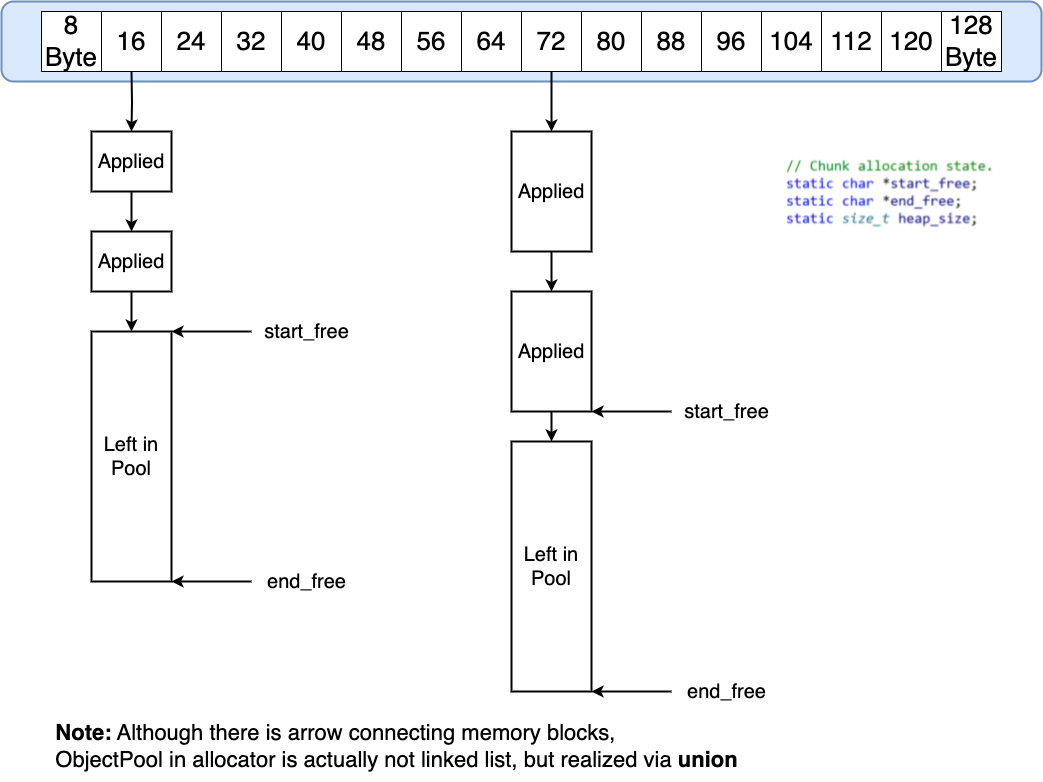

The diagram above was exported from draw.io. Its source (the exported page's mxGraphModel, read from the mxfile embedded in the PNG):
<mxGraphModel dx="1793" dy="1404" grid="1" gridSize="10" guides="1" tooltips="1" connect="1" arrows="1" fold="1" page="0" pageScale="1" pageWidth="827" pageHeight="1169" background="#ffffff" math="0" shadow="0">
  <root>
    <mxCell id="0" />
    <mxCell id="1" parent="0" />
    <mxCell id="mdpjyFKcbFN9iR8lxPps-18" value="" style="rounded=1;whiteSpace=wrap;html=1;fillColor=#dae8fc;strokeWidth=2;strokeColor=#6c8ebf;" vertex="1" parent="1">
      <mxGeometry x="-200" y="200" width="1040" height="80" as="geometry" />
    </mxCell>
    <mxCell id="mdpjyFKcbFN9iR8lxPps-2" value="&lt;font style=&quot;font-size: 26px;&quot;&gt;8 Byte&lt;/font&gt;" style="rounded=0;whiteSpace=wrap;html=1;" vertex="1" parent="1">
      <mxGeometry x="-160" y="210" width="60" height="60" as="geometry" />
    </mxCell>
    <mxCell id="mdpjyFKcbFN9iR8lxPps-3" value="&lt;font style=&quot;font-size: 26px;&quot;&gt;16&lt;/font&gt;" style="rounded=0;whiteSpace=wrap;html=1;" vertex="1" parent="1">
      <mxGeometry x="-100" y="210" width="60" height="60" as="geometry" />
    </mxCell>
    <mxCell id="mdpjyFKcbFN9iR8lxPps-4" value="&lt;font style=&quot;font-size: 26px;&quot;&gt;24&lt;/font&gt;" style="rounded=0;whiteSpace=wrap;html=1;" vertex="1" parent="1">
      <mxGeometry x="-40" y="210" width="60" height="60" as="geometry" />
    </mxCell>
    <mxCell id="mdpjyFKcbFN9iR8lxPps-5" value="&lt;font style=&quot;font-size: 26px;&quot;&gt;32&lt;/font&gt;" style="rounded=0;whiteSpace=wrap;html=1;" vertex="1" parent="1">
      <mxGeometry x="20" y="210" width="60" height="60" as="geometry" />
    </mxCell>
    <mxCell id="mdpjyFKcbFN9iR8lxPps-6" value="&lt;font style=&quot;font-size: 26px;&quot;&gt;40&lt;/font&gt;" style="rounded=0;whiteSpace=wrap;html=1;" vertex="1" parent="1">
      <mxGeometry x="80" y="210" width="60" height="60" as="geometry" />
    </mxCell>
    <mxCell id="mdpjyFKcbFN9iR8lxPps-7" value="&lt;font style=&quot;font-size: 26px;&quot;&gt;48&lt;/font&gt;" style="rounded=0;whiteSpace=wrap;html=1;" vertex="1" parent="1">
      <mxGeometry x="140" y="210" width="60" height="60" as="geometry" />
    </mxCell>
    <mxCell id="mdpjyFKcbFN9iR8lxPps-8" value="&lt;font style=&quot;font-size: 26px;&quot;&gt;56&lt;/font&gt;" style="rounded=0;whiteSpace=wrap;html=1;" vertex="1" parent="1">
      <mxGeometry x="200" y="210" width="60" height="60" as="geometry" />
    </mxCell>
    <mxCell id="mdpjyFKcbFN9iR8lxPps-9" value="&lt;font style=&quot;font-size: 26px;&quot;&gt;64&lt;/font&gt;" style="rounded=0;whiteSpace=wrap;html=1;" vertex="1" parent="1">
      <mxGeometry x="260" y="210" width="60" height="60" as="geometry" />
    </mxCell>
    <mxCell id="mdpjyFKcbFN9iR8lxPps-28" style="edgeStyle=orthogonalEdgeStyle;rounded=0;orthogonalLoop=1;jettySize=auto;html=1;strokeWidth=2;" edge="1" parent="1" source="mdpjyFKcbFN9iR8lxPps-10" target="mdpjyFKcbFN9iR8lxPps-19">
      <mxGeometry relative="1" as="geometry" />
    </mxCell>
    <mxCell id="mdpjyFKcbFN9iR8lxPps-10" value="&lt;font style=&quot;font-size: 26px;&quot;&gt;72&lt;/font&gt;" style="rounded=0;whiteSpace=wrap;html=1;" vertex="1" parent="1">
      <mxGeometry x="320" y="210" width="60" height="60" as="geometry" />
    </mxCell>
    <mxCell id="mdpjyFKcbFN9iR8lxPps-11" value="&lt;font style=&quot;font-size: 26px;&quot;&gt;80&lt;/font&gt;" style="rounded=0;whiteSpace=wrap;html=1;" vertex="1" parent="1">
      <mxGeometry x="380" y="210" width="60" height="60" as="geometry" />
    </mxCell>
    <mxCell id="mdpjyFKcbFN9iR8lxPps-12" value="&lt;font style=&quot;font-size: 26px;&quot;&gt;88&lt;/font&gt;" style="rounded=0;whiteSpace=wrap;html=1;" vertex="1" parent="1">
      <mxGeometry x="440" y="210" width="60" height="60" as="geometry" />
    </mxCell>
    <mxCell id="mdpjyFKcbFN9iR8lxPps-13" value="&lt;font style=&quot;font-size: 26px;&quot;&gt;96&lt;/font&gt;" style="rounded=0;whiteSpace=wrap;html=1;" vertex="1" parent="1">
      <mxGeometry x="500" y="210" width="60" height="60" as="geometry" />
    </mxCell>
    <mxCell id="mdpjyFKcbFN9iR8lxPps-14" value="&lt;font style=&quot;font-size: 26px;&quot;&gt;104&lt;/font&gt;" style="rounded=0;whiteSpace=wrap;html=1;" vertex="1" parent="1">
      <mxGeometry x="560" y="210" width="60" height="60" as="geometry" />
    </mxCell>
    <mxCell id="mdpjyFKcbFN9iR8lxPps-15" value="&lt;font style=&quot;font-size: 26px;&quot;&gt;112&lt;/font&gt;" style="rounded=0;whiteSpace=wrap;html=1;" vertex="1" parent="1">
      <mxGeometry x="620" y="210" width="60" height="60" as="geometry" />
    </mxCell>
    <mxCell id="mdpjyFKcbFN9iR8lxPps-16" value="&lt;font style=&quot;font-size: 26px;&quot;&gt;120&lt;/font&gt;" style="rounded=0;whiteSpace=wrap;html=1;" vertex="1" parent="1">
      <mxGeometry x="680" y="210" width="60" height="60" as="geometry" />
    </mxCell>
    <mxCell id="mdpjyFKcbFN9iR8lxPps-17" value="&lt;font style=&quot;font-size: 26px;&quot;&gt;128&lt;br&gt;Byte&lt;br&gt;&lt;/font&gt;" style="rounded=0;whiteSpace=wrap;html=1;" vertex="1" parent="1">
      <mxGeometry x="740" y="210" width="60" height="60" as="geometry" />
    </mxCell>
    <mxCell id="mdpjyFKcbFN9iR8lxPps-24" style="edgeStyle=orthogonalEdgeStyle;rounded=0;orthogonalLoop=1;jettySize=auto;html=1;strokeWidth=2;" edge="1" parent="1" source="mdpjyFKcbFN9iR8lxPps-19" target="mdpjyFKcbFN9iR8lxPps-22">
      <mxGeometry relative="1" as="geometry" />
    </mxCell>
    <mxCell id="mdpjyFKcbFN9iR8lxPps-19" value="&lt;font style=&quot;font-size: 20px;&quot;&gt;Applied&lt;/font&gt;" style="rounded=0;whiteSpace=wrap;html=1;strokeWidth=2;" vertex="1" parent="1">
      <mxGeometry x="310" y="330" width="80" height="120" as="geometry" />
    </mxCell>
    <mxCell id="mdpjyFKcbFN9iR8lxPps-21" value="&lt;font style=&quot;font-size: 20px;&quot;&gt;Left in &lt;br&gt;Pool&lt;/font&gt;" style="rounded=0;whiteSpace=wrap;html=1;strokeWidth=2;" vertex="1" parent="1">
      <mxGeometry x="310" y="640" width="80" height="250" as="geometry" />
    </mxCell>
    <mxCell id="mdpjyFKcbFN9iR8lxPps-25" style="edgeStyle=orthogonalEdgeStyle;rounded=0;orthogonalLoop=1;jettySize=auto;html=1;strokeWidth=2;" edge="1" parent="1" source="mdpjyFKcbFN9iR8lxPps-22" target="mdpjyFKcbFN9iR8lxPps-21">
      <mxGeometry relative="1" as="geometry" />
    </mxCell>
    <mxCell id="mdpjyFKcbFN9iR8lxPps-22" value="&lt;font style=&quot;font-size: 20px;&quot;&gt;Applied&lt;/font&gt;" style="rounded=0;whiteSpace=wrap;html=1;strokeWidth=2;" vertex="1" parent="1">
      <mxGeometry x="310" y="490" width="80" height="120" as="geometry" />
    </mxCell>
    <mxCell id="mdpjyFKcbFN9iR8lxPps-29" value="" style="endArrow=classic;html=1;rounded=0;strokeWidth=2;" edge="1" parent="1">
      <mxGeometry width="50" height="50" relative="1" as="geometry">
        <mxPoint x="470" y="610" as="sourcePoint" />
        <mxPoint x="390" y="610" as="targetPoint" />
      </mxGeometry>
    </mxCell>
    <mxCell id="mdpjyFKcbFN9iR8lxPps-30" value="&lt;font style=&quot;font-size: 20px;&quot;&gt;start_free&lt;/font&gt;" style="text;html=1;align=center;verticalAlign=middle;resizable=0;points=[];autosize=1;strokeColor=none;fillColor=none;" vertex="1" parent="1">
      <mxGeometry x="470" y="590" width="110" height="40" as="geometry" />
    </mxCell>
    <mxCell id="mdpjyFKcbFN9iR8lxPps-31" value="" style="endArrow=classic;html=1;rounded=0;strokeWidth=2;" edge="1" parent="1">
      <mxGeometry width="50" height="50" relative="1" as="geometry">
        <mxPoint x="470" y="890" as="sourcePoint" />
        <mxPoint x="390" y="890" as="targetPoint" />
      </mxGeometry>
    </mxCell>
    <mxCell id="mdpjyFKcbFN9iR8lxPps-32" value="&lt;font style=&quot;font-size: 20px;&quot;&gt;end_free&lt;/font&gt;" style="text;html=1;align=center;verticalAlign=middle;resizable=0;points=[];autosize=1;strokeColor=none;fillColor=none;" vertex="1" parent="1">
      <mxGeometry x="475" y="870" width="100" height="40" as="geometry" />
    </mxCell>
    <mxCell id="mdpjyFKcbFN9iR8lxPps-33" style="edgeStyle=orthogonalEdgeStyle;rounded=0;orthogonalLoop=1;jettySize=auto;html=1;strokeWidth=2;" edge="1" parent="1" target="mdpjyFKcbFN9iR8lxPps-35">
      <mxGeometry relative="1" as="geometry">
        <mxPoint x="-70" y="270" as="sourcePoint" />
      </mxGeometry>
    </mxCell>
    <mxCell id="mdpjyFKcbFN9iR8lxPps-34" style="edgeStyle=orthogonalEdgeStyle;rounded=0;orthogonalLoop=1;jettySize=auto;html=1;strokeWidth=2;" edge="1" parent="1" source="mdpjyFKcbFN9iR8lxPps-35">
      <mxGeometry relative="1" as="geometry">
        <mxPoint x="-70" y="430" as="targetPoint" />
      </mxGeometry>
    </mxCell>
    <mxCell id="mdpjyFKcbFN9iR8lxPps-35" value="&lt;font style=&quot;font-size: 20px;&quot;&gt;Applied&lt;/font&gt;" style="rounded=0;whiteSpace=wrap;html=1;strokeWidth=2;" vertex="1" parent="1">
      <mxGeometry x="-110" y="330" width="80" height="60" as="geometry" />
    </mxCell>
    <mxCell id="mdpjyFKcbFN9iR8lxPps-36" value="&lt;font style=&quot;font-size: 20px;&quot;&gt;Left in &lt;br&gt;Pool&lt;/font&gt;" style="rounded=0;whiteSpace=wrap;html=1;strokeWidth=2;" vertex="1" parent="1">
      <mxGeometry x="-110" y="530" width="80" height="250" as="geometry" />
    </mxCell>
    <mxCell id="mdpjyFKcbFN9iR8lxPps-39" value="" style="endArrow=classic;html=1;rounded=0;strokeWidth=2;" edge="1" parent="1">
      <mxGeometry width="50" height="50" relative="1" as="geometry">
        <mxPoint x="50" y="530" as="sourcePoint" />
        <mxPoint x="-30" y="530" as="targetPoint" />
      </mxGeometry>
    </mxCell>
    <mxCell id="mdpjyFKcbFN9iR8lxPps-40" value="&lt;font style=&quot;font-size: 20px;&quot;&gt;start_free&lt;/font&gt;" style="text;html=1;align=center;verticalAlign=middle;resizable=0;points=[];autosize=1;strokeColor=none;fillColor=none;" vertex="1" parent="1">
      <mxGeometry x="50" y="510" width="110" height="40" as="geometry" />
    </mxCell>
    <mxCell id="mdpjyFKcbFN9iR8lxPps-41" value="" style="endArrow=classic;html=1;rounded=0;strokeWidth=2;" edge="1" parent="1">
      <mxGeometry width="50" height="50" relative="1" as="geometry">
        <mxPoint x="50" y="780" as="sourcePoint" />
        <mxPoint x="-30" y="780" as="targetPoint" />
      </mxGeometry>
    </mxCell>
    <mxCell id="mdpjyFKcbFN9iR8lxPps-42" value="&lt;font style=&quot;font-size: 20px;&quot;&gt;end_free&lt;/font&gt;" style="text;html=1;align=center;verticalAlign=middle;resizable=0;points=[];autosize=1;strokeColor=none;fillColor=none;" vertex="1" parent="1">
      <mxGeometry x="55" y="760" width="100" height="40" as="geometry" />
    </mxCell>
    <mxCell id="mdpjyFKcbFN9iR8lxPps-43" style="edgeStyle=orthogonalEdgeStyle;rounded=0;orthogonalLoop=1;jettySize=auto;html=1;strokeWidth=2;" edge="1" parent="1" source="mdpjyFKcbFN9iR8lxPps-44">
      <mxGeometry relative="1" as="geometry">
        <mxPoint x="-70" y="530" as="targetPoint" />
      </mxGeometry>
    </mxCell>
    <mxCell id="mdpjyFKcbFN9iR8lxPps-44" value="&lt;font style=&quot;font-size: 20px;&quot;&gt;Applied&lt;/font&gt;" style="rounded=0;whiteSpace=wrap;html=1;strokeWidth=2;" vertex="1" parent="1">
      <mxGeometry x="-110" y="430" width="80" height="60" as="geometry" />
    </mxCell>
    <mxCell id="mdpjyFKcbFN9iR8lxPps-45" value="" style="shape=image;verticalLabelPosition=bottom;labelBackgroundColor=default;verticalAlign=top;aspect=fixed;imageAspect=0;image=data:image/png,(base64 omitted: 29216 chars);" vertex="1" parent="1">
      <mxGeometry x="580" y="344.5" width="218" height="91" as="geometry" />
    </mxCell>
    <mxCell id="mdpjyFKcbFN9iR8lxPps-46" value="&lt;div style=&quot;text-align: left;&quot;&gt;&lt;span style=&quot;font-size: 22px; background-color: initial;&quot;&gt;&lt;b&gt;Note:&lt;/b&gt; Although there is arrow connecting memory blocks,&lt;/span&gt;&lt;/div&gt;&lt;font style=&quot;font-size: 22px;&quot;&gt;&lt;div style=&quot;text-align: left;&quot;&gt;&lt;span style=&quot;background-color: initial;&quot;&gt;ObjectPool in allocator is actually not linked list, but realized via &lt;b&gt;union&lt;/b&gt;&lt;/span&gt;&lt;/div&gt;&lt;/font&gt;" style="text;html=1;align=center;verticalAlign=middle;resizable=0;points=[];autosize=1;strokeColor=none;fillColor=none;" vertex="1" parent="1">
      <mxGeometry x="-160" y="910" width="710" height="70" as="geometry" />
    </mxCell>
  </root>
</mxGraphModel>